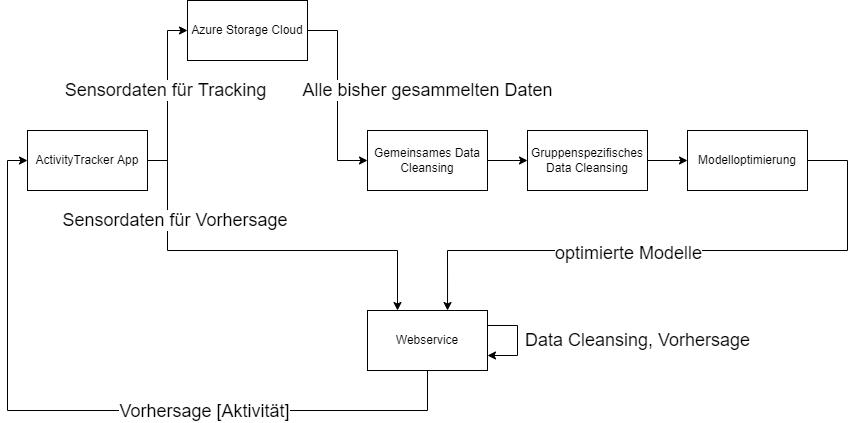

The diagram above was exported from draw.io. Its source (the exported page's mxGraphModel, read from the mxfile embedded in the PNG):
<mxGraphModel dx="1385" dy="740" grid="1" gridSize="10" guides="1" tooltips="1" connect="1" arrows="1" fold="1" page="1" pageScale="1" pageWidth="1169" pageHeight="827" math="0" shadow="0">
  <root>
    <mxCell id="0" />
    <mxCell id="1" parent="0" />
    <mxCell id="LJimnZFca4OGI4E58Eaa-6" style="edgeStyle=orthogonalEdgeStyle;rounded=0;orthogonalLoop=1;jettySize=auto;html=1;exitX=1;exitY=0.5;exitDx=0;exitDy=0;entryX=0;entryY=0.5;entryDx=0;entryDy=0;" edge="1" parent="1" source="LJimnZFca4OGI4E58Eaa-1" target="LJimnZFca4OGI4E58Eaa-2">
      <mxGeometry relative="1" as="geometry" />
    </mxCell>
    <mxCell id="LJimnZFca4OGI4E58Eaa-15" value="&lt;font style=&quot;font-size: 18px;&quot;&gt;Sensordaten für Tracking&lt;/font&gt;" style="edgeLabel;html=1;align=center;verticalAlign=middle;resizable=0;points=[];" vertex="1" connectable="0" parent="LJimnZFca4OGI4E58Eaa-6">
      <mxGeometry x="0.3529" y="2" relative="1" as="geometry">
        <mxPoint y="25" as="offset" />
      </mxGeometry>
    </mxCell>
    <mxCell id="LJimnZFca4OGI4E58Eaa-20" style="edgeStyle=orthogonalEdgeStyle;rounded=0;orthogonalLoop=1;jettySize=auto;html=1;exitX=1;exitY=0.5;exitDx=0;exitDy=0;entryX=0.25;entryY=0;entryDx=0;entryDy=0;" edge="1" parent="1" source="LJimnZFca4OGI4E58Eaa-1" target="LJimnZFca4OGI4E58Eaa-14">
      <mxGeometry relative="1" as="geometry">
        <Array as="points">
          <mxPoint x="320" y="270" />
          <mxPoint x="320" y="360" />
          <mxPoint x="550" y="360" />
        </Array>
      </mxGeometry>
    </mxCell>
    <mxCell id="LJimnZFca4OGI4E58Eaa-21" value="&lt;font style=&quot;font-size: 18px;&quot;&gt;Sensordaten für Vorhersage&amp;nbsp;&lt;/font&gt;" style="edgeLabel;html=1;align=center;verticalAlign=middle;resizable=0;points=[];" vertex="1" connectable="0" parent="LJimnZFca4OGI4E58Eaa-20">
      <mxGeometry x="-0.6211" y="3" relative="1" as="geometry">
        <mxPoint x="7" y="4" as="offset" />
      </mxGeometry>
    </mxCell>
    <mxCell id="LJimnZFca4OGI4E58Eaa-1" value="ActivityTracker App" style="rounded=0;whiteSpace=wrap;html=1;" vertex="1" parent="1">
      <mxGeometry x="180" y="240" width="120" height="60" as="geometry" />
    </mxCell>
    <mxCell id="LJimnZFca4OGI4E58Eaa-8" style="edgeStyle=orthogonalEdgeStyle;rounded=0;orthogonalLoop=1;jettySize=auto;html=1;exitX=1;exitY=0.5;exitDx=0;exitDy=0;entryX=0;entryY=0.5;entryDx=0;entryDy=0;" edge="1" parent="1" source="LJimnZFca4OGI4E58Eaa-2" target="LJimnZFca4OGI4E58Eaa-3">
      <mxGeometry relative="1" as="geometry" />
    </mxCell>
    <mxCell id="LJimnZFca4OGI4E58Eaa-26" value="Alle bisher gesammelten Daten" style="edgeLabel;html=1;align=center;verticalAlign=middle;resizable=0;points=[];fontSize=18;" vertex="1" connectable="0" parent="LJimnZFca4OGI4E58Eaa-8">
      <mxGeometry x="-0.1579" y="3" relative="1" as="geometry">
        <mxPoint x="87" y="10" as="offset" />
      </mxGeometry>
    </mxCell>
    <mxCell id="LJimnZFca4OGI4E58Eaa-2" value="Azure Storage Cloud" style="rounded=0;whiteSpace=wrap;html=1;" vertex="1" parent="1">
      <mxGeometry x="340" y="110" width="120" height="60" as="geometry" />
    </mxCell>
    <mxCell id="LJimnZFca4OGI4E58Eaa-9" style="edgeStyle=orthogonalEdgeStyle;rounded=0;orthogonalLoop=1;jettySize=auto;html=1;exitX=1;exitY=0.5;exitDx=0;exitDy=0;entryX=0;entryY=0.5;entryDx=0;entryDy=0;" edge="1" parent="1" source="LJimnZFca4OGI4E58Eaa-3" target="LJimnZFca4OGI4E58Eaa-4">
      <mxGeometry relative="1" as="geometry" />
    </mxCell>
    <mxCell id="LJimnZFca4OGI4E58Eaa-3" value="Gemeinsames Data Cleansing" style="rounded=0;whiteSpace=wrap;html=1;" vertex="1" parent="1">
      <mxGeometry x="520" y="240" width="120" height="60" as="geometry" />
    </mxCell>
    <mxCell id="LJimnZFca4OGI4E58Eaa-4" value="Gruppenspezifisches Data Cleansing" style="rounded=0;whiteSpace=wrap;html=1;" vertex="1" parent="1">
      <mxGeometry x="680" y="240" width="120" height="60" as="geometry" />
    </mxCell>
    <mxCell id="LJimnZFca4OGI4E58Eaa-13" style="edgeStyle=orthogonalEdgeStyle;rounded=0;orthogonalLoop=1;jettySize=auto;html=1;exitX=1;exitY=0.5;exitDx=0;exitDy=0;entryX=0;entryY=0.5;entryDx=0;entryDy=0;" edge="1" parent="1" source="LJimnZFca4OGI4E58Eaa-4" target="LJimnZFca4OGI4E58Eaa-12">
      <mxGeometry relative="1" as="geometry">
        <mxPoint x="940" y="270" as="sourcePoint" />
      </mxGeometry>
    </mxCell>
    <mxCell id="LJimnZFca4OGI4E58Eaa-17" style="edgeStyle=orthogonalEdgeStyle;rounded=0;orthogonalLoop=1;jettySize=auto;html=1;exitX=1;exitY=0.5;exitDx=0;exitDy=0;entryX=0.667;entryY=0;entryDx=0;entryDy=0;entryPerimeter=0;" edge="1" parent="1" source="LJimnZFca4OGI4E58Eaa-12" target="LJimnZFca4OGI4E58Eaa-14">
      <mxGeometry relative="1" as="geometry">
        <Array as="points">
          <mxPoint x="1000" y="270" />
          <mxPoint x="1000" y="360" />
          <mxPoint x="600" y="360" />
        </Array>
      </mxGeometry>
    </mxCell>
    <mxCell id="LJimnZFca4OGI4E58Eaa-18" value="&lt;font style=&quot;font-size: 18px;&quot;&gt;optimierte Modelle&lt;/font&gt;" style="edgeLabel;html=1;align=center;verticalAlign=middle;resizable=0;points=[];" vertex="1" connectable="0" parent="LJimnZFca4OGI4E58Eaa-17">
      <mxGeometry x="-0.1468" y="-3" relative="1" as="geometry">
        <mxPoint x="-98" y="6" as="offset" />
      </mxGeometry>
    </mxCell>
    <mxCell id="LJimnZFca4OGI4E58Eaa-12" value="Modelloptimierung" style="rounded=0;whiteSpace=wrap;html=1;" vertex="1" parent="1">
      <mxGeometry x="840" y="240" width="120" height="60" as="geometry" />
    </mxCell>
    <mxCell id="LJimnZFca4OGI4E58Eaa-22" style="edgeStyle=orthogonalEdgeStyle;rounded=0;orthogonalLoop=1;jettySize=auto;html=1;exitX=0.5;exitY=1;exitDx=0;exitDy=0;entryX=0;entryY=0.5;entryDx=0;entryDy=0;" edge="1" parent="1" source="LJimnZFca4OGI4E58Eaa-14" target="LJimnZFca4OGI4E58Eaa-1">
      <mxGeometry relative="1" as="geometry">
        <Array as="points">
          <mxPoint x="580" y="520" />
          <mxPoint x="160" y="520" />
          <mxPoint x="160" y="270" />
        </Array>
      </mxGeometry>
    </mxCell>
    <mxCell id="LJimnZFca4OGI4E58Eaa-23" value="&lt;font style=&quot;font-size: 18px;&quot;&gt;Vorhersage [Aktivität]&lt;/font&gt;" style="edgeLabel;html=1;align=center;verticalAlign=middle;resizable=0;points=[];" vertex="1" connectable="0" parent="LJimnZFca4OGI4E58Eaa-22">
      <mxGeometry x="-0.2776" y="1" relative="1" as="geometry">
        <mxPoint as="offset" />
      </mxGeometry>
    </mxCell>
    <mxCell id="LJimnZFca4OGI4E58Eaa-14" value="Webservice" style="rounded=0;whiteSpace=wrap;html=1;" vertex="1" parent="1">
      <mxGeometry x="520" y="420" width="120" height="60" as="geometry" />
    </mxCell>
    <mxCell id="LJimnZFca4OGI4E58Eaa-24" style="edgeStyle=orthogonalEdgeStyle;rounded=0;orthogonalLoop=1;jettySize=auto;html=1;exitX=1;exitY=0.25;exitDx=0;exitDy=0;entryX=1;entryY=0.75;entryDx=0;entryDy=0;fontSize=18;" edge="1" parent="1" source="LJimnZFca4OGI4E58Eaa-14" target="LJimnZFca4OGI4E58Eaa-14">
      <mxGeometry relative="1" as="geometry">
        <Array as="points">
          <mxPoint x="670" y="435" />
          <mxPoint x="670" y="465" />
        </Array>
      </mxGeometry>
    </mxCell>
    <mxCell id="LJimnZFca4OGI4E58Eaa-25" value="Data Cleansing, Vorhersage" style="edgeLabel;html=1;align=center;verticalAlign=middle;resizable=0;points=[];fontSize=18;" vertex="1" connectable="0" parent="LJimnZFca4OGI4E58Eaa-24">
      <mxGeometry x="-0.2193" relative="1" as="geometry">
        <mxPoint x="120" y="10" as="offset" />
      </mxGeometry>
    </mxCell>
  </root>
</mxGraphModel>